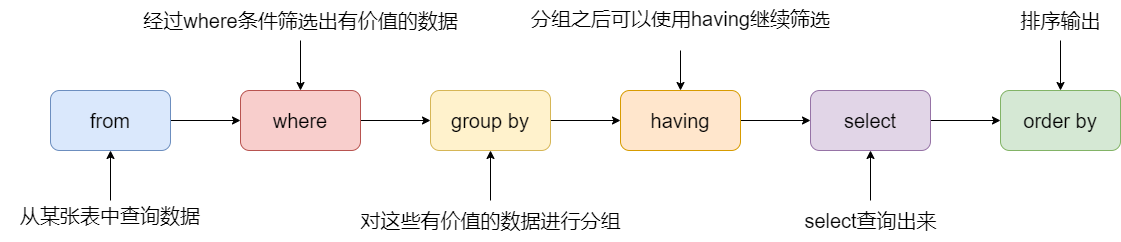

The diagram above was exported from draw.io. Its source (the exported page's mxGraphModel, read from the mxfile embedded in the PNG):
<mxGraphModel dx="2307" dy="731" grid="1" gridSize="10" guides="1" tooltips="1" connect="1" arrows="1" fold="1" page="1" pageScale="1" pageWidth="827" pageHeight="1169" math="0" shadow="0">
  <root>
    <mxCell id="0" />
    <mxCell id="1" parent="0" />
    <mxCell id="BtUOjQf1d5KSd0C8sWAE-7" style="edgeStyle=orthogonalEdgeStyle;rounded=0;orthogonalLoop=1;jettySize=auto;html=1;exitX=1;exitY=0.5;exitDx=0;exitDy=0;entryX=0;entryY=0.5;entryDx=0;entryDy=0;fontSize=20;" edge="1" parent="1" source="BtUOjQf1d5KSd0C8sWAE-2" target="BtUOjQf1d5KSd0C8sWAE-3">
      <mxGeometry relative="1" as="geometry" />
    </mxCell>
    <mxCell id="BtUOjQf1d5KSd0C8sWAE-2" value="from" style="rounded=1;whiteSpace=wrap;html=1;fontSize=20;fillColor=#dae8fc;strokeColor=#6c8ebf;" vertex="1" parent="1">
      <mxGeometry x="10" y="190" width="120" height="60" as="geometry" />
    </mxCell>
    <mxCell id="BtUOjQf1d5KSd0C8sWAE-8" style="edgeStyle=orthogonalEdgeStyle;rounded=0;orthogonalLoop=1;jettySize=auto;html=1;exitX=1;exitY=0.5;exitDx=0;exitDy=0;fontSize=20;" edge="1" parent="1" source="BtUOjQf1d5KSd0C8sWAE-3" target="BtUOjQf1d5KSd0C8sWAE-4">
      <mxGeometry relative="1" as="geometry" />
    </mxCell>
    <mxCell id="BtUOjQf1d5KSd0C8sWAE-3" value="where" style="rounded=1;whiteSpace=wrap;html=1;fontSize=20;fillColor=#f8cecc;strokeColor=#b85450;" vertex="1" parent="1">
      <mxGeometry x="200" y="190" width="120" height="60" as="geometry" />
    </mxCell>
    <mxCell id="BtUOjQf1d5KSd0C8sWAE-19" style="edgeStyle=orthogonalEdgeStyle;rounded=0;orthogonalLoop=1;jettySize=auto;html=1;exitX=1;exitY=0.5;exitDx=0;exitDy=0;entryX=0;entryY=0.5;entryDx=0;entryDy=0;fontSize=20;" edge="1" parent="1" source="BtUOjQf1d5KSd0C8sWAE-4" target="BtUOjQf1d5KSd0C8sWAE-6">
      <mxGeometry relative="1" as="geometry" />
    </mxCell>
    <mxCell id="BtUOjQf1d5KSd0C8sWAE-4" value="group by" style="rounded=1;whiteSpace=wrap;html=1;fontSize=20;fillColor=#fff2cc;strokeColor=#d6b656;" vertex="1" parent="1">
      <mxGeometry x="390" y="190" width="120" height="60" as="geometry" />
    </mxCell>
    <mxCell id="BtUOjQf1d5KSd0C8sWAE-21" style="edgeStyle=orthogonalEdgeStyle;rounded=0;orthogonalLoop=1;jettySize=auto;html=1;exitX=1;exitY=0.5;exitDx=0;exitDy=0;entryX=0;entryY=0.5;entryDx=0;entryDy=0;fontSize=20;" edge="1" parent="1" source="BtUOjQf1d5KSd0C8sWAE-5" target="BtUOjQf1d5KSd0C8sWAE-18">
      <mxGeometry relative="1" as="geometry" />
    </mxCell>
    <mxCell id="BtUOjQf1d5KSd0C8sWAE-5" value="select" style="rounded=1;whiteSpace=wrap;html=1;fontSize=20;fillColor=#e1d5e7;strokeColor=#9673a6;" vertex="1" parent="1">
      <mxGeometry x="770" y="190" width="120" height="60" as="geometry" />
    </mxCell>
    <mxCell id="BtUOjQf1d5KSd0C8sWAE-20" style="edgeStyle=orthogonalEdgeStyle;rounded=0;orthogonalLoop=1;jettySize=auto;html=1;exitX=1;exitY=0.5;exitDx=0;exitDy=0;fontSize=20;" edge="1" parent="1" source="BtUOjQf1d5KSd0C8sWAE-6" target="BtUOjQf1d5KSd0C8sWAE-5">
      <mxGeometry relative="1" as="geometry" />
    </mxCell>
    <mxCell id="BtUOjQf1d5KSd0C8sWAE-6" value="having" style="rounded=1;whiteSpace=wrap;html=1;fontSize=20;fillColor=#ffe6cc;strokeColor=#d79b00;" vertex="1" parent="1">
      <mxGeometry x="580" y="190" width="120" height="60" as="geometry" />
    </mxCell>
    <mxCell id="BtUOjQf1d5KSd0C8sWAE-18" value="order by" style="rounded=1;whiteSpace=wrap;html=1;fontSize=20;fillColor=#d5e8d4;strokeColor=#82b366;" vertex="1" parent="1">
      <mxGeometry x="960" y="190" width="120" height="60" as="geometry" />
    </mxCell>
    <mxCell id="BtUOjQf1d5KSd0C8sWAE-26" style="edgeStyle=orthogonalEdgeStyle;rounded=0;orthogonalLoop=1;jettySize=auto;html=1;exitX=0.5;exitY=0;exitDx=0;exitDy=0;entryX=0.5;entryY=1;entryDx=0;entryDy=0;fontSize=20;" edge="1" parent="1" source="BtUOjQf1d5KSd0C8sWAE-22" target="BtUOjQf1d5KSd0C8sWAE-2">
      <mxGeometry relative="1" as="geometry" />
    </mxCell>
    <mxCell id="BtUOjQf1d5KSd0C8sWAE-22" value="从某张表中查询数据" style="text;html=1;strokeColor=none;fillColor=none;align=center;verticalAlign=middle;whiteSpace=wrap;rounded=0;fontSize=20;" vertex="1" parent="1">
      <mxGeometry x="-40" y="300" width="220" height="30" as="geometry" />
    </mxCell>
    <mxCell id="BtUOjQf1d5KSd0C8sWAE-27" style="edgeStyle=orthogonalEdgeStyle;rounded=0;orthogonalLoop=1;jettySize=auto;html=1;entryX=0.5;entryY=0;entryDx=0;entryDy=0;fontSize=20;" edge="1" parent="1" source="BtUOjQf1d5KSd0C8sWAE-23" target="BtUOjQf1d5KSd0C8sWAE-3">
      <mxGeometry relative="1" as="geometry" />
    </mxCell>
    <mxCell id="BtUOjQf1d5KSd0C8sWAE-23" value="经过where条件筛选出有价值的数据" style="text;html=1;align=center;verticalAlign=middle;resizable=0;points=[];autosize=1;strokeColor=none;fillColor=none;fontSize=20;" vertex="1" parent="1">
      <mxGeometry x="90" y="100" width="340" height="40" as="geometry" />
    </mxCell>
    <mxCell id="BtUOjQf1d5KSd0C8sWAE-28" style="edgeStyle=orthogonalEdgeStyle;rounded=0;orthogonalLoop=1;jettySize=auto;html=1;fontSize=20;" edge="1" parent="1" source="BtUOjQf1d5KSd0C8sWAE-24" target="BtUOjQf1d5KSd0C8sWAE-4">
      <mxGeometry relative="1" as="geometry" />
    </mxCell>
    <mxCell id="BtUOjQf1d5KSd0C8sWAE-24" value="对这些有价值的数据进行分组" style="text;html=1;align=center;verticalAlign=middle;resizable=0;points=[];autosize=1;strokeColor=none;fillColor=none;fontSize=20;" vertex="1" parent="1">
      <mxGeometry x="310" y="300" width="280" height="40" as="geometry" />
    </mxCell>
    <mxCell id="BtUOjQf1d5KSd0C8sWAE-29" style="edgeStyle=orthogonalEdgeStyle;rounded=0;orthogonalLoop=1;jettySize=auto;html=1;entryX=0.5;entryY=0;entryDx=0;entryDy=0;fontSize=20;" edge="1" parent="1" source="BtUOjQf1d5KSd0C8sWAE-25" target="BtUOjQf1d5KSd0C8sWAE-6">
      <mxGeometry relative="1" as="geometry" />
    </mxCell>
    <mxCell id="BtUOjQf1d5KSd0C8sWAE-25" value="分组之后可以使用having继续筛选" style="text;whiteSpace=wrap;html=1;fontSize=20;" vertex="1" parent="1">
      <mxGeometry x="488.5" y="100" width="303" height="50" as="geometry" />
    </mxCell>
    <mxCell id="BtUOjQf1d5KSd0C8sWAE-32" style="edgeStyle=orthogonalEdgeStyle;rounded=0;orthogonalLoop=1;jettySize=auto;html=1;entryX=0.5;entryY=1;entryDx=0;entryDy=0;fontSize=20;" edge="1" parent="1" source="BtUOjQf1d5KSd0C8sWAE-31" target="BtUOjQf1d5KSd0C8sWAE-5">
      <mxGeometry relative="1" as="geometry" />
    </mxCell>
    <mxCell id="BtUOjQf1d5KSd0C8sWAE-31" value="select查询出来" style="text;html=1;align=center;verticalAlign=middle;resizable=0;points=[];autosize=1;strokeColor=none;fillColor=none;fontSize=20;" vertex="1" parent="1">
      <mxGeometry x="750" y="300" width="160" height="40" as="geometry" />
    </mxCell>
    <mxCell id="BtUOjQf1d5KSd0C8sWAE-34" style="edgeStyle=orthogonalEdgeStyle;rounded=0;orthogonalLoop=1;jettySize=auto;html=1;entryX=0.5;entryY=0;entryDx=0;entryDy=0;fontSize=20;" edge="1" parent="1" source="BtUOjQf1d5KSd0C8sWAE-33" target="BtUOjQf1d5KSd0C8sWAE-18">
      <mxGeometry relative="1" as="geometry" />
    </mxCell>
    <mxCell id="BtUOjQf1d5KSd0C8sWAE-33" value="排序输出" style="text;html=1;align=center;verticalAlign=middle;resizable=0;points=[];autosize=1;strokeColor=none;fillColor=none;fontSize=20;" vertex="1" parent="1">
      <mxGeometry x="970" y="100" width="100" height="40" as="geometry" />
    </mxCell>
  </root>
</mxGraphModel>